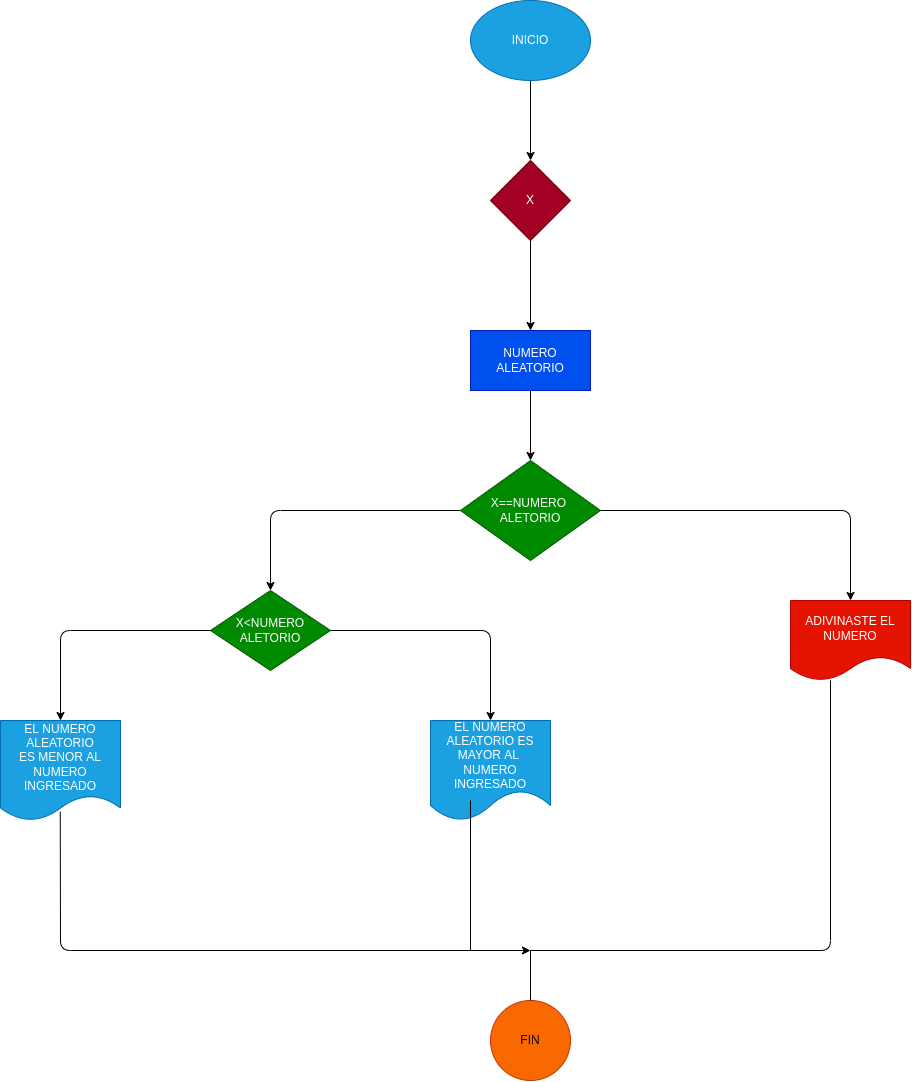

The diagram above was exported from draw.io. Its source (the exported page's mxGraphModel, read from the mxfile embedded in the PNG):
<mxGraphModel dx="1796" dy="593" grid="1" gridSize="10" guides="1" tooltips="1" connect="1" arrows="1" fold="1" page="1" pageScale="1" pageWidth="850" pageHeight="1100" math="0" shadow="0">
  <root>
    <mxCell id="0" />
    <mxCell id="1" parent="0" />
    <mxCell id="4" value="" style="edgeStyle=none;html=1;" parent="1" source="2" target="3" edge="1">
      <mxGeometry relative="1" as="geometry" />
    </mxCell>
    <mxCell id="2" value="INICIO" style="ellipse;whiteSpace=wrap;html=1;fillColor=#1ba1e2;fontColor=#ffffff;strokeColor=#006EAF;" parent="1" vertex="1">
      <mxGeometry x="280" y="180" width="120" height="80" as="geometry" />
    </mxCell>
    <mxCell id="6" value="" style="edgeStyle=none;html=1;" parent="1" source="3" target="5" edge="1">
      <mxGeometry relative="1" as="geometry" />
    </mxCell>
    <mxCell id="3" value="X" style="rhombus;whiteSpace=wrap;html=1;fillColor=#a20025;strokeColor=#6F0000;fontColor=#ffffff;" parent="1" vertex="1">
      <mxGeometry x="300" y="340" width="80" height="80" as="geometry" />
    </mxCell>
    <mxCell id="8" value="" style="edgeStyle=none;html=1;" parent="1" source="5" target="7" edge="1">
      <mxGeometry relative="1" as="geometry" />
    </mxCell>
    <mxCell id="5" value="NUMERO ALEATORIO" style="whiteSpace=wrap;html=1;fillColor=#0050ef;strokeColor=#001DBC;fontColor=#ffffff;" parent="1" vertex="1">
      <mxGeometry x="280" y="510" width="120" height="60" as="geometry" />
    </mxCell>
    <mxCell id="10" value="" style="edgeStyle=none;html=1;" parent="1" source="7" target="9" edge="1">
      <mxGeometry relative="1" as="geometry">
        <Array as="points">
          <mxPoint x="80" y="690" />
        </Array>
      </mxGeometry>
    </mxCell>
    <mxCell id="16" value="" style="edgeStyle=none;html=1;" parent="1" source="7" target="15" edge="1">
      <mxGeometry relative="1" as="geometry">
        <Array as="points">
          <mxPoint x="660" y="690" />
        </Array>
      </mxGeometry>
    </mxCell>
    <mxCell id="7" value="X==NUMERO &lt;br&gt;ALETORIO" style="rhombus;whiteSpace=wrap;html=1;fillColor=#008a00;strokeColor=#005700;fontColor=#ffffff;" parent="1" vertex="1">
      <mxGeometry x="270" y="640" width="140" height="100" as="geometry" />
    </mxCell>
    <mxCell id="12" value="" style="edgeStyle=none;html=1;" parent="1" source="9" target="11" edge="1">
      <mxGeometry relative="1" as="geometry">
        <Array as="points">
          <mxPoint x="300" y="810" />
        </Array>
      </mxGeometry>
    </mxCell>
    <mxCell id="14" value="" style="edgeStyle=none;html=1;" parent="1" source="9" target="13" edge="1">
      <mxGeometry relative="1" as="geometry">
        <Array as="points">
          <mxPoint x="-130" y="810" />
        </Array>
      </mxGeometry>
    </mxCell>
    <mxCell id="9" value="X&amp;lt;NUMERO&lt;br&gt;ALETORIO" style="rhombus;whiteSpace=wrap;html=1;fillColor=#008a00;strokeColor=#005700;fontColor=#ffffff;" parent="1" vertex="1">
      <mxGeometry x="20" y="770" width="120" height="80" as="geometry" />
    </mxCell>
    <mxCell id="11" value="EL NUMERO ALEATORIO ES MAYOR AL&amp;nbsp; NUMERO INGRESADO" style="shape=document;whiteSpace=wrap;html=1;boundedLbl=1;fillColor=#1ba1e2;strokeColor=#006EAF;fontColor=#ffffff;" parent="1" vertex="1">
      <mxGeometry x="240" y="900" width="120" height="100" as="geometry" />
    </mxCell>
    <mxCell id="18" value="" style="edgeStyle=none;html=1;exitX=0.498;exitY=0.913;exitDx=0;exitDy=0;exitPerimeter=0;" parent="1" source="13" edge="1">
      <mxGeometry relative="1" as="geometry">
        <mxPoint x="340" y="1130" as="targetPoint" />
        <Array as="points">
          <mxPoint x="-130" y="1130" />
        </Array>
      </mxGeometry>
    </mxCell>
    <mxCell id="13" value="EL NUMERO ALEATORIO&lt;br&gt;ES MENOR AL NUMERO INGRESADO" style="shape=document;whiteSpace=wrap;html=1;boundedLbl=1;fillColor=#1ba1e2;strokeColor=#006EAF;fontColor=#ffffff;size=0.25;" parent="1" vertex="1">
      <mxGeometry x="-190" y="900" width="120" height="100" as="geometry" />
    </mxCell>
    <mxCell id="15" value="ADIVINASTE EL NUMERO" style="shape=document;whiteSpace=wrap;html=1;boundedLbl=1;fillColor=#e51400;strokeColor=#B20000;fontColor=#ffffff;" parent="1" vertex="1">
      <mxGeometry x="600" y="780" width="120" height="80" as="geometry" />
    </mxCell>
    <mxCell id="17" value="FIN" style="ellipse;whiteSpace=wrap;html=1;fillColor=#fa6800;strokeColor=#C73500;fontColor=#000000;" parent="1" vertex="1">
      <mxGeometry x="300" y="1180" width="80" height="80" as="geometry" />
    </mxCell>
    <mxCell id="19" value="" style="endArrow=none;html=1;" parent="1" edge="1">
      <mxGeometry width="50" height="50" relative="1" as="geometry">
        <mxPoint x="280" y="1130" as="sourcePoint" />
        <mxPoint x="280" y="980" as="targetPoint" />
      </mxGeometry>
    </mxCell>
    <mxCell id="20" value="" style="endArrow=none;html=1;" parent="1" edge="1">
      <mxGeometry width="50" height="50" relative="1" as="geometry">
        <mxPoint x="340" y="1130" as="sourcePoint" />
        <mxPoint x="640" y="860" as="targetPoint" />
        <Array as="points">
          <mxPoint x="640" y="1130" />
        </Array>
      </mxGeometry>
    </mxCell>
    <mxCell id="21" value="" style="endArrow=none;html=1;exitX=0.5;exitY=0;exitDx=0;exitDy=0;" parent="1" source="17" edge="1">
      <mxGeometry width="50" height="50" relative="1" as="geometry">
        <mxPoint x="290" y="1180" as="sourcePoint" />
        <mxPoint x="340" y="1130" as="targetPoint" />
      </mxGeometry>
    </mxCell>
  </root>
</mxGraphModel>